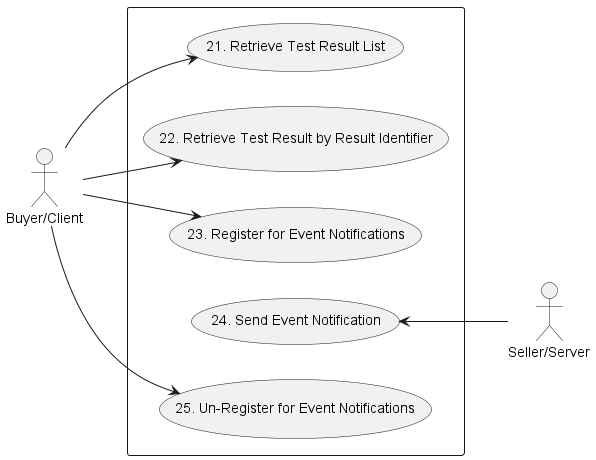

The diagram above was rendered by PlantUML. Its source (embedded in the PNG):
@startuml sftNotificationUsecases

left to right direction

actor "Buyer/Client" as B
actor "Seller/Server" as S

rectangle {
Usecase UC21 as "21. Retrieve Test Result List"
Usecase UC22 as "22. Retrieve Test Result by Result Identifier"
Usecase UC23 as "23. Register for Event Notifications"
Usecase UC24 as "24. Send Event Notification"
Usecase UC25 as "25. Un-Register for Event Notifications"
}

B --> UC21
B --> UC22
B --> UC23
UC24 <-- S
B --> UC25

@enduml